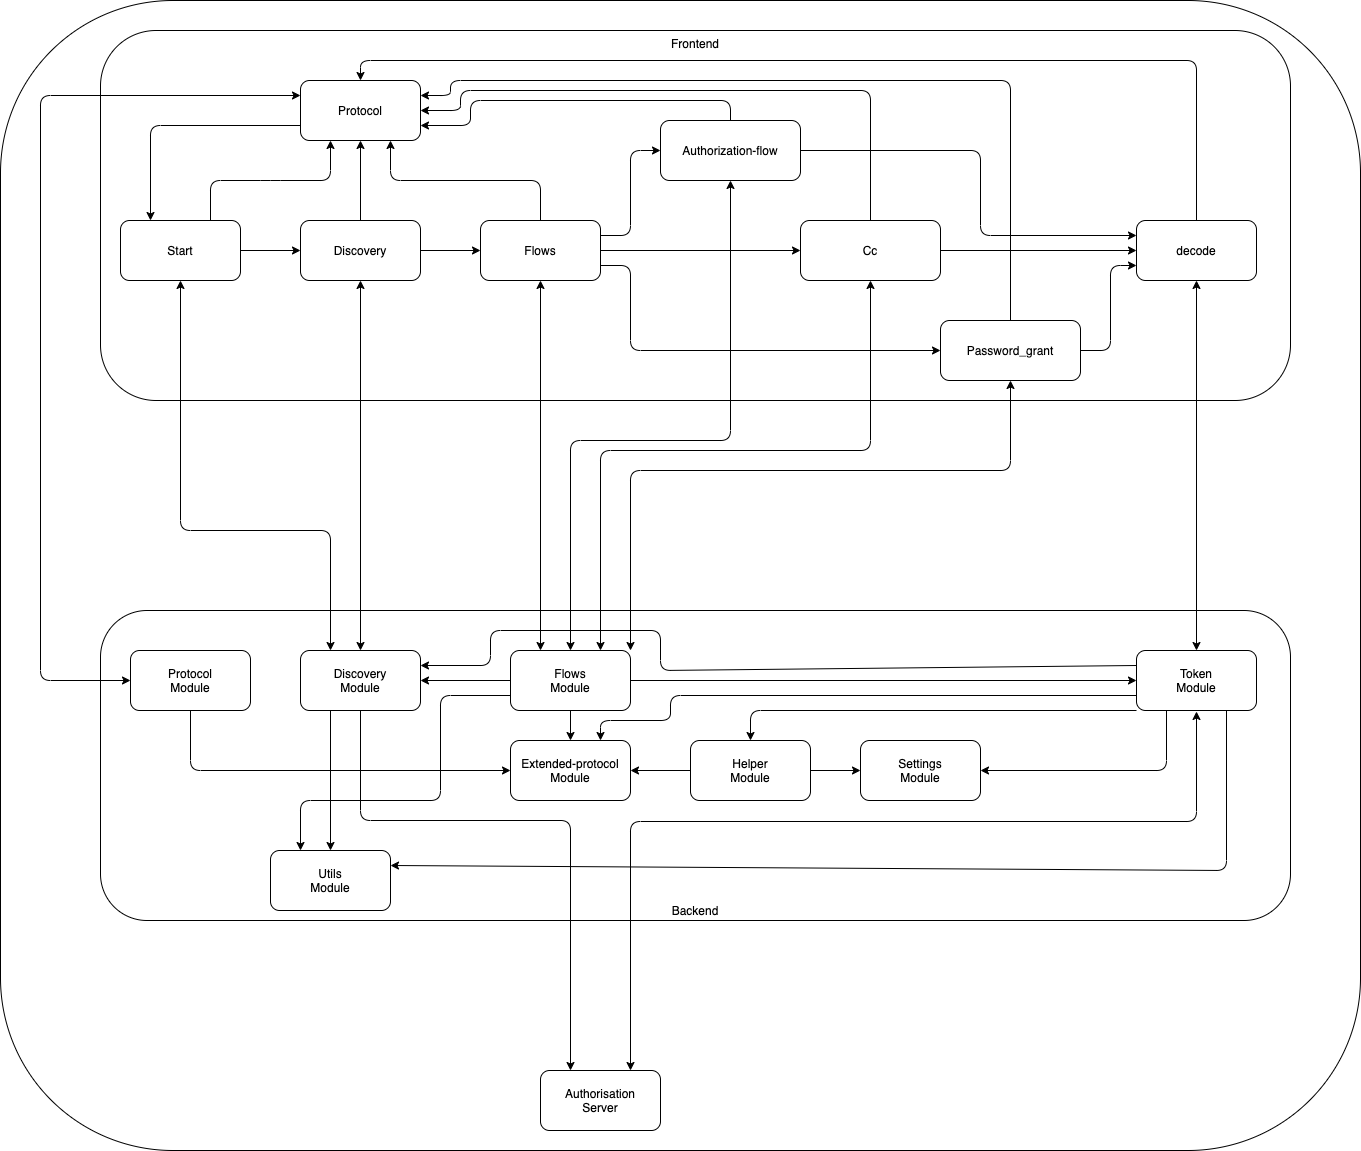

The diagram above was exported from draw.io. Its source (the exported page's mxGraphModel, read from the mxfile embedded in the PNG):
<mxGraphModel dx="1456" dy="1084" grid="1" gridSize="10" guides="1" tooltips="1" connect="1" arrows="1" fold="1" page="1" pageScale="1" pageWidth="827" pageHeight="1169" math="0" shadow="0">
  <root>
    <mxCell id="NZznHeb6CCmIsUfUQSTo-0" />
    <mxCell id="NZznHeb6CCmIsUfUQSTo-1" parent="NZznHeb6CCmIsUfUQSTo-0" />
    <mxCell id="eiKWmNc5Ol1pPPt0ACQl-0" value="" style="rounded=1;whiteSpace=wrap;html=1;" vertex="1" parent="NZznHeb6CCmIsUfUQSTo-1">
      <mxGeometry x="70" y="10" width="1360" height="1150" as="geometry" />
    </mxCell>
    <mxCell id="NZznHeb6CCmIsUfUQSTo-29" value="Backend" style="rounded=1;whiteSpace=wrap;html=1;verticalAlign=bottom;" vertex="1" parent="NZznHeb6CCmIsUfUQSTo-1">
      <mxGeometry x="170" y="620" width="1190" height="310" as="geometry" />
    </mxCell>
    <mxCell id="NZznHeb6CCmIsUfUQSTo-2" value="Frontend" style="rounded=1;whiteSpace=wrap;html=1;verticalAlign=top;" vertex="1" parent="NZznHeb6CCmIsUfUQSTo-1">
      <mxGeometry x="170" y="40" width="1190" height="370" as="geometry" />
    </mxCell>
    <mxCell id="NZznHeb6CCmIsUfUQSTo-5" style="edgeStyle=none;html=1;exitX=1;exitY=0.5;exitDx=0;exitDy=0;entryX=0;entryY=0.5;entryDx=0;entryDy=0;" edge="1" parent="NZznHeb6CCmIsUfUQSTo-1" source="NZznHeb6CCmIsUfUQSTo-3" target="NZznHeb6CCmIsUfUQSTo-4">
      <mxGeometry relative="1" as="geometry" />
    </mxCell>
    <mxCell id="NZznHeb6CCmIsUfUQSTo-21" style="edgeStyle=none;html=1;exitX=0.75;exitY=0;exitDx=0;exitDy=0;entryX=0.25;entryY=1;entryDx=0;entryDy=0;" edge="1" parent="NZznHeb6CCmIsUfUQSTo-1" source="NZznHeb6CCmIsUfUQSTo-3" target="NZznHeb6CCmIsUfUQSTo-19">
      <mxGeometry relative="1" as="geometry">
        <Array as="points">
          <mxPoint x="280" y="190" />
          <mxPoint x="340" y="190" />
          <mxPoint x="400" y="190" />
        </Array>
      </mxGeometry>
    </mxCell>
    <mxCell id="VZxc88cco7wyyrTu78xt-0" style="edgeStyle=none;sketch=0;html=1;exitX=0.5;exitY=1;exitDx=0;exitDy=0;entryX=0.25;entryY=0;entryDx=0;entryDy=0;shadow=0;startArrow=classic;startFill=1;" edge="1" parent="NZznHeb6CCmIsUfUQSTo-1" source="NZznHeb6CCmIsUfUQSTo-3" target="NZznHeb6CCmIsUfUQSTo-31">
      <mxGeometry relative="1" as="geometry">
        <Array as="points">
          <mxPoint x="250" y="540" />
          <mxPoint x="400" y="540" />
        </Array>
      </mxGeometry>
    </mxCell>
    <mxCell id="NZznHeb6CCmIsUfUQSTo-3" value="Start" style="rounded=1;whiteSpace=wrap;html=1;" vertex="1" parent="NZznHeb6CCmIsUfUQSTo-1">
      <mxGeometry x="190" y="230" width="120" height="60" as="geometry" />
    </mxCell>
    <mxCell id="NZznHeb6CCmIsUfUQSTo-7" style="edgeStyle=none;html=1;exitX=1;exitY=0.5;exitDx=0;exitDy=0;entryX=0;entryY=0.5;entryDx=0;entryDy=0;" edge="1" parent="NZznHeb6CCmIsUfUQSTo-1" source="NZznHeb6CCmIsUfUQSTo-4" target="NZznHeb6CCmIsUfUQSTo-6">
      <mxGeometry relative="1" as="geometry" />
    </mxCell>
    <mxCell id="NZznHeb6CCmIsUfUQSTo-20" style="edgeStyle=none;html=1;exitX=0.5;exitY=0;exitDx=0;exitDy=0;entryX=0.5;entryY=1;entryDx=0;entryDy=0;" edge="1" parent="NZznHeb6CCmIsUfUQSTo-1" source="NZznHeb6CCmIsUfUQSTo-4" target="NZznHeb6CCmIsUfUQSTo-19">
      <mxGeometry relative="1" as="geometry" />
    </mxCell>
    <mxCell id="NZznHeb6CCmIsUfUQSTo-42" style="edgeStyle=none;html=1;exitX=0.5;exitY=1;exitDx=0;exitDy=0;entryX=0.5;entryY=0;entryDx=0;entryDy=0;startArrow=classic;startFill=1;" edge="1" parent="NZznHeb6CCmIsUfUQSTo-1" source="NZznHeb6CCmIsUfUQSTo-4" target="NZznHeb6CCmIsUfUQSTo-31">
      <mxGeometry relative="1" as="geometry" />
    </mxCell>
    <mxCell id="NZznHeb6CCmIsUfUQSTo-4" value="Discovery" style="rounded=1;whiteSpace=wrap;html=1;" vertex="1" parent="NZznHeb6CCmIsUfUQSTo-1">
      <mxGeometry x="370" y="230" width="120" height="60" as="geometry" />
    </mxCell>
    <mxCell id="NZznHeb6CCmIsUfUQSTo-12" style="edgeStyle=none;html=1;exitX=1;exitY=0.5;exitDx=0;exitDy=0;entryX=0;entryY=0.5;entryDx=0;entryDy=0;" edge="1" parent="NZznHeb6CCmIsUfUQSTo-1" source="NZznHeb6CCmIsUfUQSTo-6" target="NZznHeb6CCmIsUfUQSTo-8">
      <mxGeometry relative="1" as="geometry" />
    </mxCell>
    <mxCell id="NZznHeb6CCmIsUfUQSTo-13" style="edgeStyle=none;html=1;exitX=1;exitY=0.25;exitDx=0;exitDy=0;entryX=0;entryY=0.5;entryDx=0;entryDy=0;" edge="1" parent="NZznHeb6CCmIsUfUQSTo-1" source="NZznHeb6CCmIsUfUQSTo-6" target="NZznHeb6CCmIsUfUQSTo-10">
      <mxGeometry relative="1" as="geometry">
        <Array as="points">
          <mxPoint x="700" y="245" />
          <mxPoint x="700" y="160" />
        </Array>
      </mxGeometry>
    </mxCell>
    <mxCell id="NZznHeb6CCmIsUfUQSTo-14" style="edgeStyle=none;html=1;exitX=1;exitY=0.75;exitDx=0;exitDy=0;entryX=0;entryY=0.5;entryDx=0;entryDy=0;" edge="1" parent="NZznHeb6CCmIsUfUQSTo-1" source="NZznHeb6CCmIsUfUQSTo-6" target="NZznHeb6CCmIsUfUQSTo-11">
      <mxGeometry relative="1" as="geometry">
        <Array as="points">
          <mxPoint x="700" y="275" />
          <mxPoint x="700" y="360" />
        </Array>
      </mxGeometry>
    </mxCell>
    <mxCell id="NZznHeb6CCmIsUfUQSTo-23" style="edgeStyle=none;html=1;exitX=0.5;exitY=0;exitDx=0;exitDy=0;entryX=0.75;entryY=1;entryDx=0;entryDy=0;" edge="1" parent="NZznHeb6CCmIsUfUQSTo-1" source="NZznHeb6CCmIsUfUQSTo-6" target="NZznHeb6CCmIsUfUQSTo-19">
      <mxGeometry relative="1" as="geometry">
        <Array as="points">
          <mxPoint x="610" y="190" />
          <mxPoint x="460" y="190" />
        </Array>
      </mxGeometry>
    </mxCell>
    <mxCell id="NZznHeb6CCmIsUfUQSTo-41" style="edgeStyle=none;html=1;exitX=0.5;exitY=1;exitDx=0;exitDy=0;entryX=0.25;entryY=0;entryDx=0;entryDy=0;startArrow=classic;startFill=1;" edge="1" parent="NZznHeb6CCmIsUfUQSTo-1" source="NZznHeb6CCmIsUfUQSTo-6" target="NZznHeb6CCmIsUfUQSTo-32">
      <mxGeometry relative="1" as="geometry" />
    </mxCell>
    <mxCell id="NZznHeb6CCmIsUfUQSTo-6" value="Flows" style="rounded=1;whiteSpace=wrap;html=1;" vertex="1" parent="NZznHeb6CCmIsUfUQSTo-1">
      <mxGeometry x="550" y="230" width="120" height="60" as="geometry" />
    </mxCell>
    <mxCell id="NZznHeb6CCmIsUfUQSTo-16" style="edgeStyle=none;html=1;exitX=1;exitY=0.5;exitDx=0;exitDy=0;entryX=0;entryY=0.5;entryDx=0;entryDy=0;" edge="1" parent="NZznHeb6CCmIsUfUQSTo-1" source="NZznHeb6CCmIsUfUQSTo-8" target="NZznHeb6CCmIsUfUQSTo-15">
      <mxGeometry relative="1" as="geometry" />
    </mxCell>
    <mxCell id="NZznHeb6CCmIsUfUQSTo-26" style="edgeStyle=none;html=1;exitX=0.5;exitY=0;exitDx=0;exitDy=0;entryX=1;entryY=0.5;entryDx=0;entryDy=0;" edge="1" parent="NZznHeb6CCmIsUfUQSTo-1" source="NZznHeb6CCmIsUfUQSTo-8" target="NZznHeb6CCmIsUfUQSTo-19">
      <mxGeometry relative="1" as="geometry">
        <Array as="points">
          <mxPoint x="940" y="100" />
          <mxPoint x="530" y="100" />
          <mxPoint x="530" y="120" />
        </Array>
      </mxGeometry>
    </mxCell>
    <mxCell id="NZznHeb6CCmIsUfUQSTo-39" style="edgeStyle=none;html=1;exitX=0.5;exitY=1;exitDx=0;exitDy=0;entryX=0.75;entryY=0;entryDx=0;entryDy=0;startArrow=classic;startFill=1;" edge="1" parent="NZznHeb6CCmIsUfUQSTo-1" source="NZznHeb6CCmIsUfUQSTo-8" target="NZznHeb6CCmIsUfUQSTo-32">
      <mxGeometry relative="1" as="geometry">
        <mxPoint x="940" y="660" as="targetPoint" />
        <Array as="points">
          <mxPoint x="940" y="460" />
          <mxPoint x="670" y="460" />
        </Array>
      </mxGeometry>
    </mxCell>
    <mxCell id="NZznHeb6CCmIsUfUQSTo-8" value="Cc" style="rounded=1;whiteSpace=wrap;html=1;" vertex="1" parent="NZznHeb6CCmIsUfUQSTo-1">
      <mxGeometry x="870" y="230" width="140" height="60" as="geometry" />
    </mxCell>
    <mxCell id="NZznHeb6CCmIsUfUQSTo-17" style="edgeStyle=none;html=1;exitX=1;exitY=0.5;exitDx=0;exitDy=0;entryX=0;entryY=0.25;entryDx=0;entryDy=0;" edge="1" parent="NZznHeb6CCmIsUfUQSTo-1" source="NZznHeb6CCmIsUfUQSTo-10" target="NZznHeb6CCmIsUfUQSTo-15">
      <mxGeometry relative="1" as="geometry">
        <Array as="points">
          <mxPoint x="1050" y="160" />
          <mxPoint x="1050" y="245" />
        </Array>
      </mxGeometry>
    </mxCell>
    <mxCell id="NZznHeb6CCmIsUfUQSTo-24" style="edgeStyle=none;html=1;exitX=0.5;exitY=0;exitDx=0;exitDy=0;entryX=1;entryY=0.75;entryDx=0;entryDy=0;" edge="1" parent="NZznHeb6CCmIsUfUQSTo-1" source="NZznHeb6CCmIsUfUQSTo-10" target="NZznHeb6CCmIsUfUQSTo-19">
      <mxGeometry relative="1" as="geometry">
        <Array as="points">
          <mxPoint x="800" y="110" />
          <mxPoint x="540" y="110" />
          <mxPoint x="540" y="135" />
        </Array>
      </mxGeometry>
    </mxCell>
    <mxCell id="NZznHeb6CCmIsUfUQSTo-40" style="edgeStyle=none;html=1;exitX=0.5;exitY=1;exitDx=0;exitDy=0;entryX=0.5;entryY=0;entryDx=0;entryDy=0;startArrow=classic;startFill=1;" edge="1" parent="NZznHeb6CCmIsUfUQSTo-1" source="NZznHeb6CCmIsUfUQSTo-10" target="NZznHeb6CCmIsUfUQSTo-32">
      <mxGeometry relative="1" as="geometry">
        <mxPoint x="800" y="660" as="targetPoint" />
        <Array as="points">
          <mxPoint x="800" y="450" />
          <mxPoint x="640" y="450" />
        </Array>
      </mxGeometry>
    </mxCell>
    <mxCell id="NZznHeb6CCmIsUfUQSTo-10" value="Authorization-flow" style="rounded=1;whiteSpace=wrap;html=1;" vertex="1" parent="NZznHeb6CCmIsUfUQSTo-1">
      <mxGeometry x="730" y="130" width="140" height="60" as="geometry" />
    </mxCell>
    <mxCell id="NZznHeb6CCmIsUfUQSTo-18" style="edgeStyle=none;html=1;exitX=1;exitY=0.5;exitDx=0;exitDy=0;entryX=0;entryY=0.75;entryDx=0;entryDy=0;" edge="1" parent="NZznHeb6CCmIsUfUQSTo-1" source="NZznHeb6CCmIsUfUQSTo-11" target="NZznHeb6CCmIsUfUQSTo-15">
      <mxGeometry relative="1" as="geometry">
        <Array as="points">
          <mxPoint x="1180" y="360" />
          <mxPoint x="1180" y="275" />
        </Array>
      </mxGeometry>
    </mxCell>
    <mxCell id="NZznHeb6CCmIsUfUQSTo-27" style="edgeStyle=none;html=1;exitX=0.5;exitY=0;exitDx=0;exitDy=0;entryX=1;entryY=0.25;entryDx=0;entryDy=0;" edge="1" parent="NZznHeb6CCmIsUfUQSTo-1" source="NZznHeb6CCmIsUfUQSTo-11" target="NZznHeb6CCmIsUfUQSTo-19">
      <mxGeometry relative="1" as="geometry">
        <Array as="points">
          <mxPoint x="1080" y="90" />
          <mxPoint x="520" y="90" />
          <mxPoint x="520" y="105" />
        </Array>
      </mxGeometry>
    </mxCell>
    <mxCell id="NZznHeb6CCmIsUfUQSTo-38" style="edgeStyle=none;html=1;exitX=0.5;exitY=1;exitDx=0;exitDy=0;entryX=1;entryY=0;entryDx=0;entryDy=0;startArrow=classic;startFill=1;" edge="1" parent="NZznHeb6CCmIsUfUQSTo-1" source="NZznHeb6CCmIsUfUQSTo-11" target="NZznHeb6CCmIsUfUQSTo-32">
      <mxGeometry relative="1" as="geometry">
        <mxPoint x="1080" y="660" as="targetPoint" />
        <Array as="points">
          <mxPoint x="1080" y="480" />
          <mxPoint x="700" y="480" />
        </Array>
      </mxGeometry>
    </mxCell>
    <mxCell id="NZznHeb6CCmIsUfUQSTo-11" value="Password_grant" style="rounded=1;whiteSpace=wrap;html=1;" vertex="1" parent="NZznHeb6CCmIsUfUQSTo-1">
      <mxGeometry x="1010" y="330" width="140" height="60" as="geometry" />
    </mxCell>
    <mxCell id="NZznHeb6CCmIsUfUQSTo-28" style="edgeStyle=none;html=1;exitX=0.5;exitY=0;exitDx=0;exitDy=0;entryX=0.5;entryY=0;entryDx=0;entryDy=0;" edge="1" parent="NZznHeb6CCmIsUfUQSTo-1" source="NZznHeb6CCmIsUfUQSTo-15" target="NZznHeb6CCmIsUfUQSTo-19">
      <mxGeometry relative="1" as="geometry">
        <Array as="points">
          <mxPoint x="1266" y="70" />
          <mxPoint x="430" y="70" />
        </Array>
      </mxGeometry>
    </mxCell>
    <mxCell id="NZznHeb6CCmIsUfUQSTo-37" style="edgeStyle=none;html=1;exitX=0.5;exitY=1;exitDx=0;exitDy=0;entryX=0.5;entryY=0;entryDx=0;entryDy=0;shadow=0;sketch=0;startArrow=classic;startFill=1;" edge="1" parent="NZznHeb6CCmIsUfUQSTo-1" source="NZznHeb6CCmIsUfUQSTo-15" target="NZznHeb6CCmIsUfUQSTo-36">
      <mxGeometry relative="1" as="geometry" />
    </mxCell>
    <mxCell id="NZznHeb6CCmIsUfUQSTo-15" value="decode" style="rounded=1;whiteSpace=wrap;html=1;" vertex="1" parent="NZznHeb6CCmIsUfUQSTo-1">
      <mxGeometry x="1206" y="230" width="120" height="60" as="geometry" />
    </mxCell>
    <mxCell id="NZznHeb6CCmIsUfUQSTo-22" style="edgeStyle=none;html=1;entryX=0.25;entryY=0;entryDx=0;entryDy=0;exitX=0;exitY=0.75;exitDx=0;exitDy=0;" edge="1" parent="NZznHeb6CCmIsUfUQSTo-1" source="NZznHeb6CCmIsUfUQSTo-19" target="NZznHeb6CCmIsUfUQSTo-3">
      <mxGeometry relative="1" as="geometry">
        <mxPoint x="330" y="130" as="sourcePoint" />
        <Array as="points">
          <mxPoint x="220" y="135" />
        </Array>
      </mxGeometry>
    </mxCell>
    <mxCell id="NZznHeb6CCmIsUfUQSTo-44" style="edgeStyle=none;html=1;exitX=0;exitY=0.25;exitDx=0;exitDy=0;startArrow=classic;startFill=1;" edge="1" parent="NZznHeb6CCmIsUfUQSTo-1" source="NZznHeb6CCmIsUfUQSTo-19" target="NZznHeb6CCmIsUfUQSTo-45">
      <mxGeometry relative="1" as="geometry">
        <mxPoint x="100" y="763.0769230769231" as="targetPoint" />
        <Array as="points">
          <mxPoint x="110" y="105" />
          <mxPoint x="110" y="690" />
        </Array>
      </mxGeometry>
    </mxCell>
    <mxCell id="NZznHeb6CCmIsUfUQSTo-19" value="Protocol" style="rounded=1;whiteSpace=wrap;html=1;" vertex="1" parent="NZznHeb6CCmIsUfUQSTo-1">
      <mxGeometry x="370" y="90" width="120" height="60" as="geometry" />
    </mxCell>
    <mxCell id="NZznHeb6CCmIsUfUQSTo-47" style="edgeStyle=none;html=1;exitX=0.5;exitY=1;exitDx=0;exitDy=0;entryX=0.25;entryY=0;entryDx=0;entryDy=0;" edge="1" parent="NZznHeb6CCmIsUfUQSTo-1" source="NZznHeb6CCmIsUfUQSTo-31" target="NZznHeb6CCmIsUfUQSTo-46">
      <mxGeometry relative="1" as="geometry">
        <Array as="points">
          <mxPoint x="430" y="830" />
          <mxPoint x="640" y="830" />
        </Array>
      </mxGeometry>
    </mxCell>
    <mxCell id="VZxc88cco7wyyrTu78xt-5" style="edgeStyle=none;sketch=0;html=1;exitX=0.25;exitY=1;exitDx=0;exitDy=0;entryX=0.5;entryY=0;entryDx=0;entryDy=0;shadow=0;startArrow=none;startFill=0;" edge="1" parent="NZznHeb6CCmIsUfUQSTo-1" source="NZznHeb6CCmIsUfUQSTo-31" target="VZxc88cco7wyyrTu78xt-4">
      <mxGeometry relative="1" as="geometry" />
    </mxCell>
    <mxCell id="NZznHeb6CCmIsUfUQSTo-31" value="Discovery&lt;br&gt;Module" style="rounded=1;whiteSpace=wrap;html=1;" vertex="1" parent="NZznHeb6CCmIsUfUQSTo-1">
      <mxGeometry x="370" y="660" width="120" height="60" as="geometry" />
    </mxCell>
    <mxCell id="VZxc88cco7wyyrTu78xt-6" style="edgeStyle=none;sketch=0;html=1;exitX=1;exitY=0.5;exitDx=0;exitDy=0;entryX=0;entryY=0.5;entryDx=0;entryDy=0;shadow=0;startArrow=none;startFill=0;" edge="1" parent="NZznHeb6CCmIsUfUQSTo-1" source="NZznHeb6CCmIsUfUQSTo-32" target="NZznHeb6CCmIsUfUQSTo-36">
      <mxGeometry relative="1" as="geometry" />
    </mxCell>
    <mxCell id="VZxc88cco7wyyrTu78xt-7" style="edgeStyle=none;sketch=0;html=1;exitX=0;exitY=0.5;exitDx=0;exitDy=0;entryX=1;entryY=0.5;entryDx=0;entryDy=0;shadow=0;startArrow=none;startFill=0;" edge="1" parent="NZznHeb6CCmIsUfUQSTo-1" source="NZznHeb6CCmIsUfUQSTo-32" target="NZznHeb6CCmIsUfUQSTo-31">
      <mxGeometry relative="1" as="geometry" />
    </mxCell>
    <mxCell id="VZxc88cco7wyyrTu78xt-8" style="edgeStyle=none;sketch=0;html=1;exitX=0.5;exitY=1;exitDx=0;exitDy=0;entryX=0.5;entryY=0;entryDx=0;entryDy=0;shadow=0;startArrow=none;startFill=0;" edge="1" parent="NZznHeb6CCmIsUfUQSTo-1" source="NZznHeb6CCmIsUfUQSTo-32" target="VZxc88cco7wyyrTu78xt-1">
      <mxGeometry relative="1" as="geometry" />
    </mxCell>
    <mxCell id="VZxc88cco7wyyrTu78xt-9" style="edgeStyle=none;sketch=0;html=1;exitX=0;exitY=0.75;exitDx=0;exitDy=0;entryX=0.25;entryY=0;entryDx=0;entryDy=0;shadow=0;startArrow=none;startFill=0;" edge="1" parent="NZznHeb6CCmIsUfUQSTo-1" source="NZznHeb6CCmIsUfUQSTo-32" target="VZxc88cco7wyyrTu78xt-4">
      <mxGeometry relative="1" as="geometry">
        <Array as="points">
          <mxPoint x="510" y="705" />
          <mxPoint x="510" y="810" />
          <mxPoint x="370" y="810" />
        </Array>
      </mxGeometry>
    </mxCell>
    <mxCell id="NZznHeb6CCmIsUfUQSTo-32" value="Flows&lt;br&gt;Module" style="rounded=1;whiteSpace=wrap;html=1;" vertex="1" parent="NZznHeb6CCmIsUfUQSTo-1">
      <mxGeometry x="580" y="660" width="120" height="60" as="geometry" />
    </mxCell>
    <mxCell id="NZznHeb6CCmIsUfUQSTo-48" style="edgeStyle=none;html=1;exitX=0.5;exitY=1;exitDx=0;exitDy=0;entryX=0.75;entryY=0;entryDx=0;entryDy=0;startArrow=classic;startFill=1;" edge="1" parent="NZznHeb6CCmIsUfUQSTo-1" target="NZznHeb6CCmIsUfUQSTo-46">
      <mxGeometry relative="1" as="geometry">
        <mxPoint x="1266" y="721" as="sourcePoint" />
        <mxPoint x="750" y="1091.0000000000002" as="targetPoint" />
        <Array as="points">
          <mxPoint x="1266" y="831" />
          <mxPoint x="700" y="831" />
        </Array>
      </mxGeometry>
    </mxCell>
    <mxCell id="VZxc88cco7wyyrTu78xt-13" style="edgeStyle=none;sketch=0;html=1;exitX=0;exitY=0.25;exitDx=0;exitDy=0;entryX=1;entryY=0.25;entryDx=0;entryDy=0;shadow=0;startArrow=none;startFill=0;" edge="1" parent="NZznHeb6CCmIsUfUQSTo-1" source="NZznHeb6CCmIsUfUQSTo-36" target="NZznHeb6CCmIsUfUQSTo-31">
      <mxGeometry relative="1" as="geometry">
        <Array as="points">
          <mxPoint x="730" y="680" />
          <mxPoint x="730" y="640" />
          <mxPoint x="560" y="640" />
          <mxPoint x="560" y="675" />
        </Array>
      </mxGeometry>
    </mxCell>
    <mxCell id="VZxc88cco7wyyrTu78xt-14" style="edgeStyle=none;sketch=0;html=1;exitX=0.25;exitY=1;exitDx=0;exitDy=0;entryX=1;entryY=0.5;entryDx=0;entryDy=0;shadow=0;startArrow=none;startFill=0;" edge="1" parent="NZznHeb6CCmIsUfUQSTo-1" source="NZznHeb6CCmIsUfUQSTo-36" target="VZxc88cco7wyyrTu78xt-3">
      <mxGeometry relative="1" as="geometry">
        <Array as="points">
          <mxPoint x="1236" y="780" />
        </Array>
      </mxGeometry>
    </mxCell>
    <mxCell id="VZxc88cco7wyyrTu78xt-15" style="edgeStyle=none;sketch=0;html=1;exitX=0;exitY=1;exitDx=0;exitDy=0;entryX=0.5;entryY=0;entryDx=0;entryDy=0;shadow=0;startArrow=none;startFill=0;" edge="1" parent="NZznHeb6CCmIsUfUQSTo-1" source="NZznHeb6CCmIsUfUQSTo-36" target="VZxc88cco7wyyrTu78xt-2">
      <mxGeometry relative="1" as="geometry">
        <Array as="points">
          <mxPoint x="820" y="720" />
        </Array>
      </mxGeometry>
    </mxCell>
    <mxCell id="VZxc88cco7wyyrTu78xt-16" style="edgeStyle=none;sketch=0;html=1;exitX=0;exitY=0.75;exitDx=0;exitDy=0;entryX=0.75;entryY=0;entryDx=0;entryDy=0;shadow=0;startArrow=none;startFill=0;" edge="1" parent="NZznHeb6CCmIsUfUQSTo-1" source="NZznHeb6CCmIsUfUQSTo-36" target="VZxc88cco7wyyrTu78xt-1">
      <mxGeometry relative="1" as="geometry">
        <Array as="points">
          <mxPoint x="740" y="705" />
          <mxPoint x="740" y="730" />
          <mxPoint x="670" y="730" />
        </Array>
      </mxGeometry>
    </mxCell>
    <mxCell id="VZxc88cco7wyyrTu78xt-17" style="edgeStyle=none;sketch=0;html=1;exitX=0.75;exitY=1;exitDx=0;exitDy=0;entryX=1;entryY=0.25;entryDx=0;entryDy=0;shadow=0;startArrow=none;startFill=0;" edge="1" parent="NZznHeb6CCmIsUfUQSTo-1" source="NZznHeb6CCmIsUfUQSTo-36" target="VZxc88cco7wyyrTu78xt-4">
      <mxGeometry relative="1" as="geometry">
        <Array as="points">
          <mxPoint x="1296" y="880" />
        </Array>
      </mxGeometry>
    </mxCell>
    <mxCell id="NZznHeb6CCmIsUfUQSTo-36" value="Token&lt;br&gt;Module" style="rounded=1;whiteSpace=wrap;html=1;" vertex="1" parent="NZznHeb6CCmIsUfUQSTo-1">
      <mxGeometry x="1206" y="660" width="120" height="60" as="geometry" />
    </mxCell>
    <mxCell id="VZxc88cco7wyyrTu78xt-12" style="edgeStyle=none;sketch=0;html=1;exitX=0.5;exitY=1;exitDx=0;exitDy=0;entryX=0;entryY=0.5;entryDx=0;entryDy=0;shadow=0;startArrow=none;startFill=0;" edge="1" parent="NZznHeb6CCmIsUfUQSTo-1" source="NZznHeb6CCmIsUfUQSTo-45" target="VZxc88cco7wyyrTu78xt-1">
      <mxGeometry relative="1" as="geometry">
        <Array as="points">
          <mxPoint x="260" y="780" />
        </Array>
      </mxGeometry>
    </mxCell>
    <mxCell id="NZznHeb6CCmIsUfUQSTo-45" value="Protocol&lt;br&gt;Module" style="rounded=1;whiteSpace=wrap;html=1;" vertex="1" parent="NZznHeb6CCmIsUfUQSTo-1">
      <mxGeometry x="200" y="659.9969230769233" width="120" height="60" as="geometry" />
    </mxCell>
    <mxCell id="NZznHeb6CCmIsUfUQSTo-46" value="Authorisation&lt;br&gt;Server" style="rounded=1;whiteSpace=wrap;html=1;" vertex="1" parent="NZznHeb6CCmIsUfUQSTo-1">
      <mxGeometry x="610" y="1080" width="120" height="60" as="geometry" />
    </mxCell>
    <mxCell id="VZxc88cco7wyyrTu78xt-1" value="Extended-protocol&lt;br&gt;Module" style="rounded=1;whiteSpace=wrap;html=1;" vertex="1" parent="NZznHeb6CCmIsUfUQSTo-1">
      <mxGeometry x="580" y="750" width="120" height="60" as="geometry" />
    </mxCell>
    <mxCell id="VZxc88cco7wyyrTu78xt-10" style="edgeStyle=none;sketch=0;html=1;exitX=1;exitY=0.5;exitDx=0;exitDy=0;entryX=0;entryY=0.5;entryDx=0;entryDy=0;shadow=0;startArrow=none;startFill=0;" edge="1" parent="NZznHeb6CCmIsUfUQSTo-1" source="VZxc88cco7wyyrTu78xt-2" target="VZxc88cco7wyyrTu78xt-3">
      <mxGeometry relative="1" as="geometry" />
    </mxCell>
    <mxCell id="VZxc88cco7wyyrTu78xt-11" style="edgeStyle=none;sketch=0;html=1;exitX=0;exitY=0.5;exitDx=0;exitDy=0;entryX=1;entryY=0.5;entryDx=0;entryDy=0;shadow=0;startArrow=none;startFill=0;" edge="1" parent="NZznHeb6CCmIsUfUQSTo-1" source="VZxc88cco7wyyrTu78xt-2" target="VZxc88cco7wyyrTu78xt-1">
      <mxGeometry relative="1" as="geometry" />
    </mxCell>
    <mxCell id="VZxc88cco7wyyrTu78xt-2" value="Helper&lt;br&gt;Module" style="rounded=1;whiteSpace=wrap;html=1;" vertex="1" parent="NZznHeb6CCmIsUfUQSTo-1">
      <mxGeometry x="760" y="750" width="120" height="60" as="geometry" />
    </mxCell>
    <mxCell id="VZxc88cco7wyyrTu78xt-3" value="Settings&lt;br&gt;Module" style="rounded=1;whiteSpace=wrap;html=1;" vertex="1" parent="NZznHeb6CCmIsUfUQSTo-1">
      <mxGeometry x="930" y="750" width="120" height="60" as="geometry" />
    </mxCell>
    <mxCell id="VZxc88cco7wyyrTu78xt-4" value="Utils&lt;br&gt;Module" style="rounded=1;whiteSpace=wrap;html=1;" vertex="1" parent="NZznHeb6CCmIsUfUQSTo-1">
      <mxGeometry x="340" y="860" width="120" height="60" as="geometry" />
    </mxCell>
  </root>
</mxGraphModel>